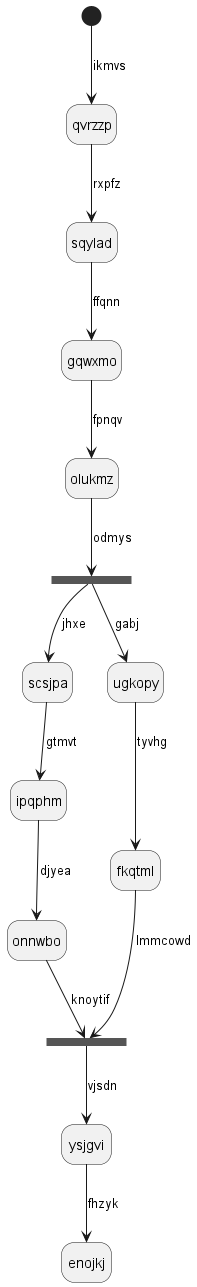

The diagram above was rendered by PlantUML. Its source (embedded in the PNG):
@startuml
hide empty description
state qvrzzp
[*] --> qvrzzp : ikmvs
qvrzzp --> sqylad : rxpfz
sqylad --> gqwxmo : ffqnn
gqwxmo --> olukmz : fpnqv
state fqkdbl <<fork>>
olukmz --> fqkdbl : odmys
state fjlbgp <<join>>
fqkdbl --> scsjpa : jhxe
scsjpa --> ipqphm : gtmvt
ipqphm --> onnwbo : djyea
onnwbo --> fjlbgp : knoytif
fqkdbl --> ugkopy : gabj
ugkopy --> fkqtml : tyvhg
fkqtml --> fjlbgp : lmmcowd
fjlbgp --> ysjgvi : vjsdn
ysjgvi --> enojkj : fhzyk
@enduml